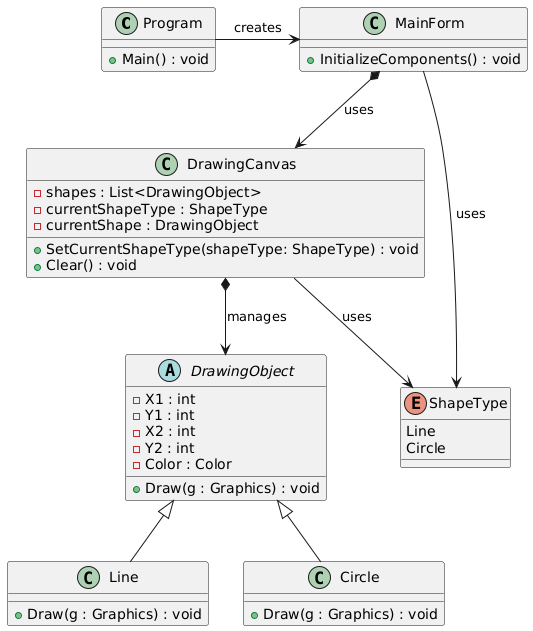

The diagram above was rendered by PlantUML. Its source (embedded in the PNG):
@startuml
class Program {
    + Main() : void
}

class MainForm {
    + InitializeComponents() : void
}

class DrawingCanvas {
    - shapes : List<DrawingObject>
    - currentShapeType : ShapeType
    - currentShape : DrawingObject
    + SetCurrentShapeType(shapeType: ShapeType) : void
    + Clear() : void
}

abstract class DrawingObject {
    - X1 : int
    - Y1 : int
    - X2 : int
    - Y2 : int
    - Color : Color
    + Draw(g : Graphics) : void
}

class Line {
    + Draw(g : Graphics) : void
}

class Circle {
    + Draw(g : Graphics) : void
}

enum ShapeType {
    Line
    Circle
}

Program -> MainForm : "creates"
MainForm *--> DrawingCanvas : "uses"
DrawingCanvas *--> DrawingObject : "manages"
DrawingObject <|-- Line
DrawingObject <|-- Circle
MainForm --> ShapeType : "uses"
DrawingCanvas --> ShapeType : "uses"
@enduml